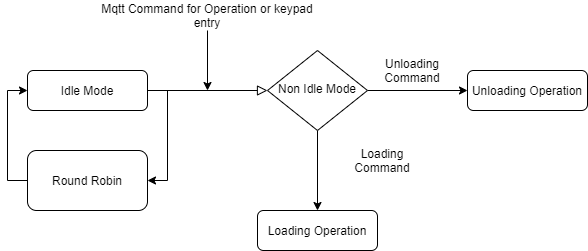

The diagram above was exported from draw.io. Its source (the exported page's mxGraphModel, read from the mxfile embedded in the PNG):
<mxGraphModel dx="868" dy="450" grid="1" gridSize="10" guides="1" tooltips="1" connect="1" arrows="1" fold="1" page="1" pageScale="1" pageWidth="827" pageHeight="1169" math="0" shadow="0">
  <root>
    <mxCell id="WIyWlLk6GJQsqaUBKTNV-0" />
    <mxCell id="WIyWlLk6GJQsqaUBKTNV-1" parent="WIyWlLk6GJQsqaUBKTNV-0" />
    <mxCell id="WIyWlLk6GJQsqaUBKTNV-2" value="" style="rounded=0;html=1;jettySize=auto;orthogonalLoop=1;fontSize=11;endArrow=block;endFill=0;endSize=8;strokeWidth=1;shadow=0;labelBackgroundColor=none;edgeStyle=orthogonalEdgeStyle;" parent="WIyWlLk6GJQsqaUBKTNV-1" source="WIyWlLk6GJQsqaUBKTNV-3" target="WIyWlLk6GJQsqaUBKTNV-6" edge="1">
      <mxGeometry relative="1" as="geometry" />
    </mxCell>
    <mxCell id="BDfVJfPqERHHoBMN65PN-2" style="edgeStyle=orthogonalEdgeStyle;rounded=0;orthogonalLoop=1;jettySize=auto;html=1;entryX=1;entryY=0.5;entryDx=0;entryDy=0;" parent="WIyWlLk6GJQsqaUBKTNV-1" target="BDfVJfPqERHHoBMN65PN-0" edge="1">
      <mxGeometry relative="1" as="geometry">
        <mxPoint x="310" y="180" as="targetPoint" />
        <mxPoint x="310" y="170" as="sourcePoint" />
        <Array as="points">
          <mxPoint x="310" y="260" />
        </Array>
      </mxGeometry>
    </mxCell>
    <mxCell id="WIyWlLk6GJQsqaUBKTNV-3" value="Idle Mode" style="rounded=1;whiteSpace=wrap;html=1;fontSize=12;glass=0;strokeWidth=1;shadow=0;" parent="WIyWlLk6GJQsqaUBKTNV-1" vertex="1">
      <mxGeometry x="170" y="150" width="120" height="40" as="geometry" />
    </mxCell>
    <mxCell id="BDfVJfPqERHHoBMN65PN-4" style="edgeStyle=orthogonalEdgeStyle;rounded=0;orthogonalLoop=1;jettySize=auto;html=1;entryX=0;entryY=0.5;entryDx=0;entryDy=0;" parent="WIyWlLk6GJQsqaUBKTNV-1" source="WIyWlLk6GJQsqaUBKTNV-6" target="WIyWlLk6GJQsqaUBKTNV-7" edge="1">
      <mxGeometry relative="1" as="geometry" />
    </mxCell>
    <mxCell id="BDfVJfPqERHHoBMN65PN-13" style="edgeStyle=orthogonalEdgeStyle;rounded=0;orthogonalLoop=1;jettySize=auto;html=1;entryX=0.5;entryY=0;entryDx=0;entryDy=0;" parent="WIyWlLk6GJQsqaUBKTNV-1" source="WIyWlLk6GJQsqaUBKTNV-6" target="BDfVJfPqERHHoBMN65PN-11" edge="1">
      <mxGeometry relative="1" as="geometry" />
    </mxCell>
    <mxCell id="WIyWlLk6GJQsqaUBKTNV-6" value="Non Idle Mode" style="rhombus;whiteSpace=wrap;html=1;shadow=0;fontFamily=Helvetica;fontSize=12;align=center;strokeWidth=1;spacing=6;spacingTop=-4;rotation=0;" parent="WIyWlLk6GJQsqaUBKTNV-1" vertex="1">
      <mxGeometry x="410" y="130" width="100" height="80" as="geometry" />
    </mxCell>
    <mxCell id="WIyWlLk6GJQsqaUBKTNV-7" value="Unloading Operation" style="rounded=1;whiteSpace=wrap;html=1;fontSize=12;glass=0;strokeWidth=1;shadow=0;" parent="WIyWlLk6GJQsqaUBKTNV-1" vertex="1">
      <mxGeometry x="610" y="150" width="120" height="40" as="geometry" />
    </mxCell>
    <mxCell id="BDfVJfPqERHHoBMN65PN-3" style="edgeStyle=orthogonalEdgeStyle;rounded=0;orthogonalLoop=1;jettySize=auto;html=1;entryX=0;entryY=0.5;entryDx=0;entryDy=0;exitX=0;exitY=0.5;exitDx=0;exitDy=0;" parent="WIyWlLk6GJQsqaUBKTNV-1" source="BDfVJfPqERHHoBMN65PN-0" target="WIyWlLk6GJQsqaUBKTNV-3" edge="1">
      <mxGeometry relative="1" as="geometry">
        <mxPoint x="150" y="250" as="targetPoint" />
      </mxGeometry>
    </mxCell>
    <mxCell id="BDfVJfPqERHHoBMN65PN-0" value="Round Robin" style="rounded=1;whiteSpace=wrap;html=1;" parent="WIyWlLk6GJQsqaUBKTNV-1" vertex="1">
      <mxGeometry x="170" y="230" width="120" height="60" as="geometry" />
    </mxCell>
    <mxCell id="BDfVJfPqERHHoBMN65PN-5" value="Unloading Command" style="text;html=1;strokeColor=none;fillColor=none;align=center;verticalAlign=middle;whiteSpace=wrap;rounded=0;" parent="WIyWlLk6GJQsqaUBKTNV-1" vertex="1">
      <mxGeometry x="510" y="140" width="90" height="20" as="geometry" />
    </mxCell>
    <mxCell id="BDfVJfPqERHHoBMN65PN-9" style="edgeStyle=orthogonalEdgeStyle;rounded=0;orthogonalLoop=1;jettySize=auto;html=1;" parent="WIyWlLk6GJQsqaUBKTNV-1" source="BDfVJfPqERHHoBMN65PN-7" edge="1">
      <mxGeometry relative="1" as="geometry">
        <mxPoint x="350" y="170" as="targetPoint" />
      </mxGeometry>
    </mxCell>
    <mxCell id="BDfVJfPqERHHoBMN65PN-7" value="Mqtt Command for Operation or keypad entry" style="text;html=1;strokeColor=none;fillColor=none;align=center;verticalAlign=middle;whiteSpace=wrap;rounded=0;" parent="WIyWlLk6GJQsqaUBKTNV-1" vertex="1">
      <mxGeometry x="240" y="80" width="220" height="30" as="geometry" />
    </mxCell>
    <mxCell id="BDfVJfPqERHHoBMN65PN-11" value="Loading Operation" style="rounded=1;whiteSpace=wrap;html=1;fontSize=12;glass=0;strokeWidth=1;shadow=0;" parent="WIyWlLk6GJQsqaUBKTNV-1" vertex="1">
      <mxGeometry x="400" y="290" width="120" height="40" as="geometry" />
    </mxCell>
    <mxCell id="BDfVJfPqERHHoBMN65PN-14" value="Loading Command" style="text;html=1;strokeColor=none;fillColor=none;align=center;verticalAlign=middle;whiteSpace=wrap;rounded=0;" parent="WIyWlLk6GJQsqaUBKTNV-1" vertex="1">
      <mxGeometry x="480" y="230" width="90" height="20" as="geometry" />
    </mxCell>
  </root>
</mxGraphModel>